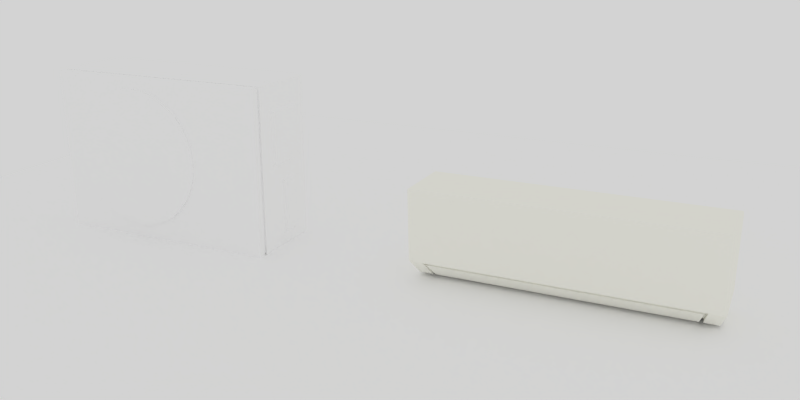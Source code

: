 # Source: air-conditioning-baked.blend  (saved by Blender 2.70.0; exported with 4.5.12 LTS)
import bpy
from mathutils import Matrix  # noqa: F401  (used for matrix-valued properties, if any)

bpy.ops.wm.read_factory_settings(use_empty=True)
scene = bpy.context.scene
scene.name = 'Scene'

# ---- collections
col_collection_1 = bpy.data.collections.new('Collection 1'); scene.collection.children.link(col_collection_1)

# ---- materials (node trees are filled in below, after node groups)
mat_whitefloor = bpy.data.materials.new('whitefloor')
mat_whitefloor.alpha_threshold = 0.0
mat_whitefloor.use_transparent_shadow = False
mat_whitefloor.diffuse_color = (1.0, 1.0, 1.0, 1.0)
mat_whitefloor.roughness = 0.5
mat_whitefloor.line_color = (0.0, 0.0, 0.0, 1.0)
mat_beige_baked = bpy.data.materials.new('beige-baked')
mat_beige_baked.alpha_threshold = 0.0
mat_beige_baked.use_transparent_shadow = False
mat_beige_baked.diffuse_color = (1.0, 0.997, 0.9209, 1.0)
mat_beige_baked.roughness = 0.5
mat_beige_baked.specular_intensity = 0.0
mat_beige_baked.line_color = (0.0, 0.0, 0.0, 1.0)
mat_material = bpy.data.materials.new('Material')
mat_material.alpha_threshold = 0.0
mat_material.use_transparent_shadow = False
mat_material.diffuse_color = (1.0, 1.0, 1.0, 1.0)
mat_material.roughness = 0.5
mat_material.specular_intensity = 0.0
mat_material.line_color = (0.0, 0.0, 0.0, 1.0)

# ---- material node trees

# ---- world
world_world = bpy.data.worlds.new('World'); scene.world = world_world
world_world.color = (0.65, 0.65, 0.65)
world_world.use_sun_shadow = False
world_world.sun_shadow_jitter_overblur = 0.0
world_world.cycles.sampling_method = 'MANUAL'
world_world.cycles.sample_map_resolution = 256

# ---- cameras
cam_camera = bpy.data.cameras.new('Camera')
cam_camera.clip_end = 100.0
cam_camera.lens = 35.0
cam_camera.sensor_width = 32.0
cam_camera.sensor_height = 18.0
cam_camera.dof.focus_distance = 0.0
cam_camera.dof.aperture_fstop = 128.0

# ---- meshes
me_plane = bpy.data.meshes.new('Plane')
me_plane.from_pydata([(-1.0, -1.0, 0.0), (1.0, -1.0, 0.0), (-1.0, 1.0, 0.0), (1.0, 1.0, 0.0)], [], [(0, 1, 3, 2)])
me_plane.materials.append(mat_whitefloor)
me_plane.use_remesh_preserve_volume = False
me_plane.use_remesh_preserve_attributes = False
me_plane.use_mirror_vertex_groups = False
me_plane.update()
me_cube_001 = bpy.data.meshes.new('Cube.001')
me_cube_001.from_pydata([(-4.274, -0.4164, -1.313), (-4.274, 0.9549, -1.425), (4.274, 0.9549, -1.425), (4.274, -0.4164, -1.313), (-4.416, -0.9937, 1.407), (-4.416, 0.9549, 1.407), (4.416, 0.9549, 1.407), (4.416, -0.9937, 1.407), (-4.425, -0.8684, -0.8313), (-4.425, 0.9549, -0.8313), (4.425, 0.9549, -0.8313), (4.425, -0.8684, -0.8313), (-4.382, 0.9549, 1.425), (-3.977, 0.9549, 1.425), (3.977, 0.9549, 1.425), (4.382, 0.9549, 1.425), (4.233, 0.9549, -1.425), (3.842, 0.9549, -1.425), (-3.842, 0.9549, -1.425), (-4.233, 0.9549, -1.425), (4.382, -1.007, 1.425), (3.977, -1.007, 1.425), (-3.977, -1.007, 1.425), (-4.382, -1.007, 1.425), (-4.233, -0.4431, -1.313), (-3.842, -0.4431, -1.313), (3.842, -0.4431, -1.313), (4.233, -0.4431, -1.313), (4.382, 0.9549, -0.8313), (3.977, 0.9549, -0.8313), (-3.977, 0.9549, -0.8313), (-4.382, 0.9549, -0.8313), (-4.382, -0.895, -0.8313), (-3.977, -0.895, -0.8313), (3.977, -0.895, -0.8313), (4.382, -0.895, -0.8313), (-4.425, -0.9952, 1.369), (-4.425, 0.9549, 1.369), (4.425, 0.9549, 1.369), (4.425, -0.9952, 1.369), (-4.382, 0.9549, 1.369), (-3.977, 0.9549, 1.369), (3.977, 0.9549, 1.369), (4.382, 0.9549, 1.369), (4.382, -1.022, 1.369), (3.977, -1.022, 1.369), (-3.977, -1.022, 1.369), (-4.382, -1.022, 1.369), (-4.416, 0.05687, 1.407), (-4.274, 0.2477, -1.425), (4.416, 0.05687, 1.407), (4.274, 0.2477, -1.425), (-4.425, 0.1161, -0.8313), (4.425, 0.1161, -0.8313), (-4.233, 0.2413, -1.425), (-3.842, 0.2413, -1.425), (3.842, 0.2413, -1.425), (4.233, 0.2413, -1.425), (4.382, 0.0505, 1.425), (3.977, 0.0505, 1.425), (-3.977, 0.0505, 1.425), (-4.382, 0.0505, 1.425), (-4.425, 0.05835, 1.369), (4.425, 0.05835, 1.369), (-3.739, -0.4352, -1.313), (3.739, -0.4352, -1.313), (-3.871, -0.8647, -0.8959), (3.871, -0.8647, -0.8959), (-3.739, 0.1556, -1.425), (3.739, 0.1556, -1.425), (-3.842, -0.3823, -1.215), (3.842, -0.3823, -1.215), (-3.977, -0.8342, -0.7867), (3.977, -0.8342, -0.7867), (-3.842, 0.3021, -1.327), (3.842, 0.3021, -1.327), (-3.739, -0.3744, -1.215), (3.739, -0.3744, -1.215), (-3.871, -0.8039, -0.8514), (3.871, -0.8039, -0.8514), (-3.739, 0.2165, -1.327), (3.739, 0.2165, -1.327), (-4.382, 0.9549, -0.755), (-3.977, 0.9549, -0.755), (3.977, 0.9549, -0.755), (4.382, 0.9549, -0.755), (4.382, -0.9046, -0.755), (3.977, -0.9046, -0.755), (-3.977, -0.9046, -0.755), (-4.382, -0.9046, -0.755), (-4.425, -0.878, -0.755), (-4.425, 0.9549, -0.755), (4.425, 0.9549, -0.755), (4.425, -0.878, -0.755), (-4.425, 0.1141, -0.755), (4.425, 0.1141, -0.755)], [], [(52, 9, 1, 49), (28, 10, 2, 16), (53, 11, 3, 51), (32, 8, 0, 24), (57, 16, 2, 51), (61, 12, 5, 48), (94, 91, 9, 52), (85, 92, 10, 28), (95, 93, 11, 53), (89, 90, 8, 32), (9, 31, 19, 1), (31, 30, 18, 19), (30, 29, 17, 18), (29, 28, 16, 17), (11, 35, 27, 3), (35, 34, 26, 27), (65, 69, 81, 77), (33, 32, 24, 25), (49, 1, 19, 54), (54, 19, 18, 55), (55, 18, 17, 56), (56, 17, 16, 57), (50, 6, 15, 58), (58, 15, 14, 59), (59, 14, 13, 60), (60, 13, 12, 61), (91, 82, 31, 9), (82, 83, 30, 31), (83, 84, 29, 30), (84, 85, 28, 29), (93, 86, 35, 11), (86, 87, 34, 35), (87, 88, 33, 34), (88, 89, 32, 33), (48, 5, 37, 62), (15, 6, 38, 43), (50, 7, 39, 63), (23, 4, 36, 47), (5, 12, 40, 37), (12, 13, 41, 40), (13, 14, 42, 41), (14, 15, 43, 42), (7, 20, 44, 39), (20, 21, 45, 44), (21, 22, 46, 45), (22, 23, 47, 46), (8, 52, 49, 0), (10, 53, 51, 2), (27, 57, 51, 3), (23, 61, 48, 4), (90, 94, 52, 8), (92, 95, 53, 10), (0, 49, 54, 24), (24, 54, 55, 25), (33, 25, 70, 72), (26, 56, 57, 27), (7, 50, 58, 20), (20, 58, 59, 21), (21, 59, 60, 22), (22, 60, 61, 23), (4, 48, 62, 36), (6, 50, 63, 38), (67, 66, 64, 65), (64, 68, 69, 65), (66, 67, 79, 78), (69, 68, 80, 81), (55, 56, 75, 74), (67, 65, 77, 79), (72, 70, 76, 78), (74, 75, 81, 80), (75, 71, 77, 81), (71, 73, 79, 77), (70, 74, 80, 76), (73, 72, 78, 79), (56, 26, 71, 75), (26, 34, 73, 71), (68, 64, 76, 80), (25, 55, 74, 70), (64, 66, 78, 76), (34, 33, 72, 73), (62, 37, 91, 94), (43, 38, 92, 85), (63, 39, 93, 95), (47, 36, 90, 89), (37, 40, 82, 91), (40, 41, 83, 82), (41, 42, 84, 83), (42, 43, 85, 84), (39, 44, 86, 93), (44, 45, 87, 86), (45, 46, 88, 87), (46, 47, 89, 88), (36, 62, 94, 90), (38, 63, 95, 92)])
_uv = me_cube_001.uv_layers.new(name='UVMap-baked')
_uv.uv.foreach_set('vector', [0.8448, 0.01831, 0.904, 0.03286, 0.8847, 0.06189, 0.8474, 0.05918, 0.907, 0.2373, 0.9044, 0.2392, 0.8917, 0.206, 0.8931, 0.2039, 0.843, 0.2392, 0.7784, 0.2231, 0.8154, 0.1997, 0.8549, 0.2002, 0.7746, 0.02047, 0.7773, 0.01858, 0.8082, 0.05044, 0.8058, 0.05249, 0.8547, 0.1978, 0.8931, 0.2039, 0.8917, 0.206, 0.8549, 0.2002, 0.8418, 0.1206, 0.898, 0.1206, 0.898, 0.1229, 0.8422, 0.1229, 0.8247, 0.3894, 0.7725, 0.3894, 0.7725, 0.3847, 0.8245, 0.3847, 0.1552, 0.2844, 0.1583, 0.2844, 0.1583, 0.2901, 0.1552, 0.2901, 0.8416, 0.2525, 0.78, 0.2525, 0.7806, 0.2478, 0.8417, 0.2478, 0.1254, 0.3149, 0.1217, 0.3147, 0.1215, 0.309, 0.1253, 0.3092, 0.904, 0.03286, 0.9061, 0.03523, 0.8856, 0.06427, 0.8847, 0.06189, 0.9061, 0.03523, 0.9225, 0.05802, 0.8916, 0.08593, 0.8856, 0.06427, 0.1924, 0.02393, 0.721, 0.02393, 0.712, 0.06339, 0.2014, 0.06339, 0.9289, 0.2182, 0.907, 0.2373, 0.8931, 0.2039, 0.9039, 0.1825, 0.7784, 0.2231, 0.7762, 0.2206, 0.8136, 0.1972, 0.8154, 0.1997, 0.9617, 0.6753, 0.9048, 0.6751, 0.8815, 0.5778, 0.941, 0.5777, 0.7032, 0.1933, 0.6899, 0.1406, 0.6956, 0.1301, 0.7191, 0.1915, 0.1599, 0.08417, 0.1306, 0.09019, 0.1316, 0.04009, 0.1599, 0.03427, 0.8474, 0.05918, 0.8847, 0.06189, 0.8856, 0.06427, 0.8467, 0.06152, 0.8467, 0.06152, 0.8856, 0.06427, 0.8916, 0.08593, 0.8441, 0.08593, 0.2014, 0.1108, 0.2014, 0.06339, 0.712, 0.06339, 0.712, 0.1108, 0.8574, 0.1738, 0.9039, 0.1825, 0.8931, 0.2039, 0.8547, 0.1978, 0.8539, 0.1383, 0.9096, 0.1383, 0.9096, 0.1407, 0.8535, 0.1407, 0.8535, 0.1407, 0.9096, 0.1407, 0.9096, 0.1658, 0.8535, 0.1658, 0.8784, 0.8807, 0.8784, 0.9769, 0.03259, 0.9769, 0.03259, 0.8807, 0.8418, 0.09548, 0.898, 0.09548, 0.898, 0.1206, 0.8418, 0.1206, 0.07232, 0.3555, 0.07547, 0.3555, 0.07547, 0.3611, 0.07232, 0.3611, 0.07547, 0.3555, 0.1054, 0.3555, 0.1054, 0.3611, 0.07547, 0.3611, 0.1653, 0.5084, 0.7358, 0.5084, 0.7358, 0.5184, 0.1653, 0.5184, 0.1252, 0.2844, 0.1552, 0.2844, 0.1552, 0.2901, 0.1252, 0.2901, 0.1086, 0.01723, 0.1049, 0.01738, 0.105, 0.01171, 0.1088, 0.01154, 0.1049, 0.01738, 0.07501, 0.01709, 0.07507, 0.0114, 0.105, 0.01171, 0.7449, 0.2958, 0.1741, 0.2958, 0.174, 0.2858, 0.7449, 0.2858, 0.1558, 0.3147, 0.1254, 0.3149, 0.1253, 0.3092, 0.1557, 0.3089, 0.8422, 0.1229, 0.898, 0.1229, 0.898, 0.1254, 0.8423, 0.1254, 0.1552, 0.1231, 0.1576, 0.1245, 0.1583, 0.1273, 0.1552, 0.1273, 0.8539, 0.1383, 0.7887, 0.1383, 0.7886, 0.1359, 0.854, 0.1359, 0.1249, 0.4753, 0.1222, 0.474, 0.1215, 0.471, 0.1252, 0.471, 0.07302, 0.1955, 0.07547, 0.1942, 0.07547, 0.1984, 0.07232, 0.1984, 0.07547, 0.1942, 0.1054, 0.1942, 0.1054, 0.1984, 0.07547, 0.1984, 0.1652, 0.3462, 0.7357, 0.3462, 0.7358, 0.3561, 0.1653, 0.3561, 0.1252, 0.1231, 0.1552, 0.1231, 0.1552, 0.1273, 0.1252, 0.1273, 0.1081, 0.1768, 0.1054, 0.1782, 0.105, 0.1738, 0.1088, 0.1739, 0.1054, 0.1782, 0.07512, 0.1794, 0.07495, 0.1749, 0.105, 0.1738, 0.7371, 0.3143, 0.1663, 0.3143, 0.1662, 0.3044, 0.7371, 0.3044, 0.1548, 0.4766, 0.1249, 0.4753, 0.1252, 0.471, 0.155, 0.4722, 0.7773, 0.01858, 0.8448, 0.01831, 0.8474, 0.05918, 0.8082, 0.05044, 0.9044, 0.2392, 0.843, 0.2392, 0.8549, 0.2002, 0.8917, 0.206, 0.8136, 0.1972, 0.8547, 0.1978, 0.8549, 0.2002, 0.8154, 0.1997, 0.7762, 0.1206, 0.8418, 0.1206, 0.8422, 0.1229, 0.7771, 0.1229, 0.8862, 0.3895, 0.8247, 0.3894, 0.8245, 0.3847, 0.8856, 0.3847, 0.8937, 0.2525, 0.8416, 0.2525, 0.8417, 0.2478, 0.8937, 0.2478, 0.8082, 0.05044, 0.8474, 0.05918, 0.8467, 0.06152, 0.8058, 0.05249, 0.8058, 0.05249, 0.8467, 0.06152, 0.8441, 0.08593, 0.8004, 0.07712, 0.1902, 0.2632, 0.1701, 0.1845, 0.1837, 0.1844, 0.1969, 0.2521, 0.8141, 0.1728, 0.8574, 0.1738, 0.8547, 0.1978, 0.8136, 0.1972, 0.7887, 0.1383, 0.8539, 0.1383, 0.8535, 0.1407, 0.7879, 0.1407, 0.7879, 0.1407, 0.8535, 0.1407, 0.8535, 0.1658, 0.7879, 0.1658, 0.8784, 0.7683, 0.8784, 0.8807, 0.03259, 0.8807, 0.03259, 0.7683, 0.7762, 0.09548, 0.8418, 0.09548, 0.8418, 0.1206, 0.7762, 0.1206, 0.7771, 0.1229, 0.8422, 0.1229, 0.8423, 0.1254, 0.777, 0.1254, 0.9096, 0.1383, 0.8539, 0.1383, 0.854, 0.1359, 0.9096, 0.1359, 0.6971, 0.2502, 0.211, 0.2351, 0.2081, 0.1863, 0.7032, 0.1933, 0.2081, 0.1863, 0.2219, 0.138, 0.6899, 0.1406, 0.7032, 0.1933, 0.2389, 0.3233, 0.6667, 0.3233, 0.6667, 0.3307, 0.2389, 0.3307, 0.6899, 0.1406, 0.2219, 0.138, 0.2174, 0.13, 0.6956, 0.1301, 0.2014, 0.1108, 0.712, 0.1108, 0.702, 0.1226, 0.2099, 0.1192, 0.6971, 0.2502, 0.7032, 0.1933, 0.7191, 0.1915, 0.7033, 0.2566, 0.1969, 0.2521, 0.1837, 0.1844, 0.194, 0.1837, 0.2046, 0.2453, 0.2099, 0.1192, 0.702, 0.1226, 0.6956, 0.1301, 0.2174, 0.13, 0.702, 0.1226, 0.7303, 0.1926, 0.7191, 0.1915, 0.6956, 0.1301, 0.7303, 0.1926, 0.7129, 0.2673, 0.7033, 0.2566, 0.7191, 0.1915, 0.1837, 0.1844, 0.2099, 0.1192, 0.2174, 0.13, 0.194, 0.1837, 0.7129, 0.2673, 0.1969, 0.2521, 0.2046, 0.2453, 0.7033, 0.2566, 0.712, 0.1108, 0.7452, 0.193, 0.7303, 0.1926, 0.702, 0.1226, 0.7452, 0.193, 0.7193, 0.2764, 0.7129, 0.2673, 0.7303, 0.1926, 0.2219, 0.138, 0.2081, 0.1863, 0.194, 0.1837, 0.2174, 0.13, 0.1701, 0.1845, 0.2014, 0.1108, 0.2099, 0.1192, 0.1837, 0.1844, 0.2081, 0.1863, 0.211, 0.2351, 0.2046, 0.2453, 0.194, 0.1837, 0.7193, 0.2764, 0.1902, 0.2632, 0.1969, 0.2521, 0.7129, 0.2673, 0.8281, 0.5212, 0.7725, 0.5212, 0.7725, 0.3894, 0.8247, 0.3894, 0.1552, 0.1273, 0.1583, 0.1273, 0.1583, 0.2844, 0.1552, 0.2844, 0.8381, 0.3843, 0.7727, 0.3843, 0.78, 0.2525, 0.8416, 0.2525, 0.1252, 0.471, 0.1215, 0.471, 0.1217, 0.3147, 0.1254, 0.3149, 0.07232, 0.1984, 0.07547, 0.1984, 0.07547, 0.3555, 0.07232, 0.3555, 0.07547, 0.1984, 0.1054, 0.1984, 0.1054, 0.3555, 0.07547, 0.3555, 0.1653, 0.3561, 0.7358, 0.3561, 0.7358, 0.5084, 0.1653, 0.5084, 0.1252, 0.1273, 0.1552, 0.1273, 0.1552, 0.2844, 0.1252, 0.2844, 0.1088, 0.1739, 0.105, 0.1738, 0.1049, 0.01738, 0.1086, 0.01723, 0.105, 0.1738, 0.07495, 0.1749, 0.07501, 0.01709, 0.1049, 0.01738, 0.8392, 0.7527, 0.04196, 0.7527, 0.04196, 0.5396, 0.8392, 0.5396, 0.155, 0.4722, 0.1252, 0.471, 0.1254, 0.3149, 0.1558, 0.3147, 0.8934, 0.5212, 0.8281, 0.5212, 0.8247, 0.3894, 0.8862, 0.3895, 0.8937, 0.3843, 0.8381, 0.3843, 0.8416, 0.2525, 0.8937, 0.2525])
me_cube_001.materials.append(mat_beige_baked)
me_cube_001.use_remesh_preserve_volume = False
me_cube_001.use_remesh_preserve_attributes = False
me_cube_001.use_mirror_vertex_groups = False
me_cube_001.update()
me_cube = bpy.data.meshes.new('Cube')
me_cube.from_pydata([(3.766, 1.44, 2.641), (3.766, 1.44, -2.725), (-3.85, 1.44, -2.725), (-3.85, 1.44, 2.641), (3.766, -1.323, 2.641), (3.766, -1.323, -2.725), (-3.85, -1.323, -2.725), (-3.85, -1.323, 2.641), (3.766, -1.098, 2.641), (3.766, -1.098, -2.725), (-3.85, -1.098, -2.725), (-3.85, -1.098, 2.641), (3.766, -0.9801, 2.641), (3.766, -0.9801, -2.725), (-3.85, -0.9801, -2.725), (-3.85, -0.9801, 2.641), (3.705, -1.098, 2.577), (3.705, -1.098, -2.662), (-3.79, -1.098, -2.662), (-3.79, -1.098, 2.577), (3.705, -0.9801, 2.577), (3.705, -0.9801, -2.662), (-3.79, -0.9801, -2.662), (-3.79, -0.9801, 2.577), (3.766, 0.876, 2.641), (3.766, -0.4161, 2.641), (-0.8795, -1.323, 2.266), (-0.8795, -1.405, 2.266), (-0.4375, -1.323, 2.222), (-0.4375, -1.405, 2.222), (-0.01241, -1.323, 2.093), (-0.01241, -1.405, 2.093), (0.3793, -1.323, 1.884), (0.3793, -1.405, 1.884), (0.7226, -1.323, 1.602), (0.7226, -1.405, 1.602), (1.004, -1.323, 1.259), (1.004, -1.405, 1.259), (1.214, -1.323, 0.8671), (1.214, -1.405, 0.8671), (1.343, -1.323, 0.442), (1.343, -1.405, 0.442), (1.386, -1.323, -5.979e-07), (1.386, -1.405, -1.336e-06), (1.343, -1.323, -0.442), (1.343, -1.405, -0.442), (1.214, -1.323, -0.8671), (1.214, -1.405, -0.8671), (1.004, -1.323, -1.259), (1.004, -1.405, -1.259), (0.7226, -1.323, -1.602), (0.7226, -1.405, -1.602), (0.3793, -1.323, -1.884), (0.3793, -1.405, -1.884), (-0.01241, -1.323, -2.093), (-0.01241, -1.405, -2.093), (-0.4375, -1.323, -2.222), (-0.4375, -1.405, -2.222), (-0.8795, -1.323, -2.266), (-0.8795, -1.405, -2.266), (-1.321, -1.323, -2.222), (-1.321, -1.405, -2.222), (-1.747, -1.323, -2.093), (-1.747, -1.405, -2.093), (-2.138, -1.323, -1.884), (-2.138, -1.405, -1.884), (-2.482, -1.323, -1.602), (-2.482, -1.405, -1.602), (-2.763, -1.323, -1.259), (-2.763, -1.405, -1.259), (-2.973, -1.323, -0.8671), (-2.973, -1.405, -0.8671), (-3.102, -1.323, -0.442), (-3.102, -1.405, -0.442), (-3.145, -1.323, 1.419e-06), (-3.145, -1.405, 6.806e-07), (-3.102, -1.323, 0.442), (-3.102, -1.405, 0.442), (-2.973, -1.323, 0.8671), (-2.973, -1.405, 0.8671), (-2.763, -1.323, 1.259), (-2.763, -1.405, 1.259), (-2.482, -1.323, 1.602), (-2.482, -1.405, 1.602), (-2.138, -1.323, 1.884), (-2.138, -1.405, 1.884), (-1.747, -1.323, 2.093), (-1.747, -1.405, 2.093), (-1.321, -1.323, 2.222), (-1.321, -1.405, 2.222), (3.766, -0.4161, -2.725), (3.766, 0.876, -2.725), (-3.85, -0.4161, -2.725), (-3.85, 0.876, -2.725), (-3.85, -0.4161, 2.641), (-3.85, 0.876, 2.641), (3.766, 1.44, 1.825), (3.766, 1.44, 0.008489), (-3.85, 1.44, 0.00849), (-3.85, 1.44, 1.825), (3.766, -1.323, 1.825), (3.766, -1.323, 0.008487), (-3.85, -1.323, 0.00849), (-3.85, -1.323, 1.825), (3.766, -1.098, 1.825), (3.766, -1.098, 0.008488), (-3.85, -1.098, 0.00849), (-3.85, -1.098, 1.825), (3.766, -0.9801, 1.825), (3.766, -0.9801, 0.008488), (-3.85, -0.9801, 0.00849), (-3.85, -0.9801, 1.825), (3.705, -1.098, 1.783), (3.705, -1.098, 0.00829), (-3.79, -1.098, 0.008292), (-3.79, -1.098, 1.783), (3.705, -0.9801, 1.783), (3.705, -0.9801, 0.00829), (-3.79, -0.9801, 0.008292), (-3.79, -0.9801, 1.783), (-3.85, -0.4161, 0.00849), (-3.85, -0.4161, 1.825), (-3.85, 0.876, 0.00849), (-3.85, 0.876, 1.825), (3.766, -0.4161, 1.825), (3.766, -0.4161, 0.008488), (3.766, 0.876, 1.825), (3.766, 0.876, 0.008488), (3.863, -0.3676, 1.757), (3.863, -0.3676, 0.07679), (3.863, 0.8274, 1.757), (3.863, 0.8274, 0.07679), (3.766, 1.44, -0.4978), (3.766, -1.323, -0.4978), (3.766, -1.098, -0.4978), (3.766, -0.9801, -0.4978), (3.705, -1.098, -0.4862), (3.705, -0.9801, -0.4862), (-3.85, -0.9801, -0.4978), (-3.85, -1.098, -0.4978), (-3.85, -1.323, -0.4978), (-3.85, 1.44, -0.4978), (3.766, 0.1295, -0.4978), (-3.85, 0.876, -0.4978), (3.766, 0.6618, -0.4978), (-3.85, -0.4161, -0.4978), (-3.79, -0.9801, -0.4862), (-3.79, -1.098, -0.4862), (3.766, 1.44, -2.371), (3.766, -1.323, -2.371), (3.766, -1.098, -2.371), (3.766, -0.9801, -2.371), (3.705, -1.098, -2.316), (3.705, -0.9801, -2.316), (-3.85, -0.9801, -2.371), (-3.85, -1.098, -2.371), (-3.85, -1.323, -2.371), (-3.85, 1.44, -2.371), (3.766, 0.1295, -2.371), (-3.85, 0.876, -2.371), (3.766, 0.6618, -2.371), (-3.85, -0.4161, -2.371), (-3.79, -0.9801, -2.316), (-3.79, -1.098, -2.316), (3.855, 0.1636, -0.6178), (3.855, 0.6277, -0.6178), (3.855, 0.1636, -2.251), (3.855, 0.6277, -2.251), (3.587, 0.818, 2.699), (3.587, -0.3581, 2.699), (-3.671, -0.3581, 2.699), (-3.671, 0.818, 2.699), (-0.04221, 1.44, 2.641), (-0.04221, 1.44, -2.725), (-0.04221, -1.323, 2.641), (-0.04222, -1.323, -2.725), (-0.04222, -1.098, -2.725), (-0.04221, -1.098, 2.641), (-0.04221, -0.9801, 2.641), (-0.04222, -0.9801, -2.725), (-0.04222, -1.098, -2.662), (-0.04221, -1.098, 2.577), (-0.04221, -0.9801, 2.577), (-0.04222, -0.9801, -2.662), (-0.04221, -1.323, 0.008489), (-0.04221, -1.323, 1.825), (-0.04221, 1.44, 0.008489), (-0.04221, 1.44, 1.825), (-0.04222, -0.4161, -2.725), (-0.04221, 0.876, -2.725), (-0.04221, 0.876, 2.641), (-0.04221, -0.4161, 2.641), (-0.04221, 1.44, -0.4978), (-0.04221, -1.323, -0.4978), (-0.04221, 1.44, -2.371), (-0.04222, -1.323, -2.371), (-0.04221, 0.818, 2.699), (-0.04221, -0.3581, 2.699)], [], [(194, 173, 2, 157), (195, 156, 6, 175), (150, 149, 5, 9), (176, 175, 6, 10), (107, 103, 7, 11), (190, 172, 3, 95), (178, 15, 23, 182), (108, 12, 20, 116), (179, 13, 21, 183), (174, 177, 11, 7), (154, 14, 22, 162), (158, 151, 13, 90), (188, 179, 14, 92), (121, 111, 15, 94), (153, 152, 17, 21), (183, 180, 18, 22), (119, 115, 19, 23), (181, 182, 23, 19), (177, 8, 16, 181), (107, 11, 19, 115), (176, 10, 18, 180), (150, 9, 17, 152), (193, 140, 156, 195), (8, 104, 112, 16), (26, 27, 29, 28), (134, 133, 149, 150), (106, 107, 115, 114), (28, 29, 31, 30), (159, 161, 145, 143), (139, 106, 114, 147), (30, 31, 33, 32), (97, 127, 144, 132), (118, 114, 115, 119), (32, 33, 35, 34), (127, 125, 142, 144), (146, 147, 114, 118), (34, 35, 37, 36), (157, 159, 143, 141), (116, 112, 113, 117), (36, 37, 39, 38), (155, 156, 140, 139), (20, 16, 112, 116), (38, 39, 41, 40), (151, 135, 137, 153), (120, 110, 111, 121), (40, 41, 43, 42), (161, 154, 138, 145), (145, 138, 110, 120), (42, 43, 45, 44), (162, 163, 147, 146), (124, 108, 109, 125), (44, 45, 47, 46), (155, 139, 147, 163), (25, 12, 108, 124), (46, 47, 49, 48), (105, 134, 136, 113), (111, 110, 118, 119), (48, 49, 51, 50), (117, 113, 136, 137), (15, 111, 119, 23), (50, 51, 53, 52), (125, 109, 135, 142), (109, 108, 116, 117), (52, 53, 55, 54), (110, 138, 146, 118), (135, 109, 117, 137), (54, 55, 57, 56), (105, 101, 133, 134), (106, 102, 103, 107), (56, 57, 59, 58), (184, 102, 140, 193), (139, 140, 102, 106), (58, 59, 61, 60), (186, 192, 141, 98), (104, 100, 101, 105), (60, 61, 63, 62), (127, 126, 130, 131), (8, 4, 100, 104), (62, 63, 65, 64), (124, 125, 129, 128), (185, 103, 102, 184), (64, 65, 67, 66), (126, 124, 128, 130), (174, 7, 103, 185), (66, 67, 69, 68), (130, 128, 129, 131), (187, 186, 98, 99), (68, 69, 71, 70), (96, 126, 127, 97), (172, 187, 99, 3), (70, 71, 73, 72), (0, 24, 126, 96), (123, 121, 94, 95), (72, 73, 75, 74), (125, 127, 131, 129), (99, 123, 95, 3), (74, 75, 77, 76), (24, 25, 124, 126), (189, 188, 92, 93), (76, 77, 79, 78), (98, 122, 123, 99), (173, 189, 93, 2), (78, 79, 81, 80), (141, 143, 122, 98), (160, 158, 90, 91), (80, 81, 83, 82), (122, 120, 121, 123), (148, 160, 91, 1), (82, 83, 85, 84), (143, 145, 120, 122), (25, 24, 168, 169), (84, 85, 87, 86), (29, 27, 89, 87, 85, 83, 81, 79, 77, 75, 73, 71, 69, 67, 65, 63, 61, 59, 57, 55, 53, 51, 49, 47, 45, 43, 41, 39, 37, 35, 33, 31), (88, 89, 27, 26), (86, 87, 89, 88), (192, 194, 157, 141), (104, 105, 113, 112), (178, 191, 94, 15), (138, 154, 162, 146), (142, 135, 151, 158), (137, 136, 152, 153), (134, 150, 152, 136), (93, 92, 161, 159), (2, 93, 159, 157), (10, 6, 156, 155), (13, 151, 153, 21), (92, 14, 154, 161), (22, 18, 163, 162), (10, 155, 163, 18), (158, 160, 167, 166), (132, 144, 160, 148), (165, 164, 166, 167), (160, 144, 165, 167), (142, 158, 166, 164), (144, 142, 164, 165), (197, 196, 171, 170), (95, 94, 170, 171), (191, 25, 169, 197), (190, 95, 171, 196), (148, 1, 173, 194), (149, 195, 175, 5), (9, 5, 175, 176), (24, 0, 172, 190), (12, 178, 182, 20), (14, 179, 183, 22), (4, 8, 177, 174), (90, 13, 179, 188), (21, 17, 180, 183), (16, 20, 182, 181), (11, 177, 181, 19), (9, 176, 180, 17), (133, 193, 195, 149), (101, 184, 193, 133), (97, 132, 192, 186), (100, 185, 184, 101), (4, 174, 185, 100), (96, 97, 186, 187), (0, 96, 187, 172), (91, 90, 188, 189), (1, 91, 189, 173), (132, 148, 194, 192), (12, 25, 191, 178), (169, 168, 196, 197), (94, 191, 197, 170), (24, 190, 196, 168)])
_uv = me_cube.uv_layers.new(name='UVMap')
_uv.uv.foreach_set('vector', [0.2598, 0.6198, 0.2598, 0.5967, 0.508, 0.5967, 0.508, 0.6198, 0.1549, 0.3214, 0.006564, 0.3214, 0.006564, 0.3076, 0.1549, 0.3076, 0.3559, 0.541, 0.3559, 0.5482, 0.3445, 0.5483, 0.3445, 0.541, 0.6931, 0.1662, 0.6848, 0.1662, 0.6848, 0.02397, 0.6931, 0.02397, 0.1769, 0.5673, 0.1769, 0.5599, 0.2036, 0.5599, 0.2036, 0.5673, 0.5273, 0.2901, 0.5273, 0.3062, 0.4186, 0.3062, 0.4186, 0.2901, 0.5268, 0.2287, 0.4181, 0.2287, 0.4215, 0.2249, 0.5268, 0.2249, 0.4923, 0.5314, 0.5189, 0.531, 0.5169, 0.533, 0.491, 0.5334, 0.7077, 0.1661, 0.7077, 0.3083, 0.7028, 0.3038, 0.7028, 0.1661, 0.5268, 0.2111, 0.5268, 0.2175, 0.418, 0.2175, 0.418, 0.2111, 0.03923, 0.5751, 0.02761, 0.5751, 0.02969, 0.5731, 0.04104, 0.5731, 0.3566, 0.4967, 0.3559, 0.5333, 0.3445, 0.5333, 0.3446, 0.5151, 0.7288, 0.1661, 0.7077, 0.1661, 0.7077, 0.02389, 0.7288, 0.02389, 0.9448, 0.3186, 0.9824, 0.3186, 0.9824, 0.373, 0.9448, 0.373, 0.3577, 0.5353, 0.3577, 0.5391, 0.3465, 0.5391, 0.3465, 0.5353, 0.7028, 0.1661, 0.698, 0.1661, 0.698, 0.02852, 0.7028, 0.02852, 0.1755, 0.5731, 0.1755, 0.5692, 0.2015, 0.5692, 0.2015, 0.5731, 0.5268, 0.2213, 0.5268, 0.2249, 0.4215, 0.2249, 0.4215, 0.2213, 0.5268, 0.2175, 0.6355, 0.2175, 0.632, 0.2213, 0.5268, 0.2213, 0.1769, 0.5673, 0.2036, 0.5673, 0.2015, 0.5692, 0.1755, 0.5692, 0.6931, 0.1662, 0.6931, 0.02397, 0.698, 0.02852, 0.698, 0.1661, 0.3559, 0.541, 0.3445, 0.541, 0.3465, 0.5391, 0.3577, 0.5391, 0.1549, 0.3944, 0.006565, 0.3944, 0.006564, 0.3214, 0.1549, 0.3214, 0.519, 0.5388, 0.4925, 0.5393, 0.4911, 0.5373, 0.5169, 0.5369, 0.5505, 0.1792, 0.5501, 0.1777, 0.566, 0.1717, 0.5667, 0.1731, 0.4163, 0.5408, 0.4164, 0.5481, 0.3559, 0.5482, 0.3559, 0.541, 0.1173, 0.5673, 0.1769, 0.5673, 0.1755, 0.5692, 0.1173, 0.5692, 0.5667, 0.1731, 0.566, 0.1717, 0.5805, 0.1625, 0.5815, 0.1638, 0.8586, 0.03873, 0.9448, 0.03873, 0.9448, 0.1637, 0.8586, 0.1637, 0.1007, 0.5673, 0.1173, 0.5673, 0.1173, 0.5692, 0.1011, 0.5692, 0.5815, 0.1638, 0.5805, 0.1625, 0.5929, 0.1507, 0.594, 0.1517, 0.4307, 0.4512, 0.4317, 0.4692, 0.4151, 0.477, 0.4148, 0.4517, 0.1173, 0.5731, 0.1173, 0.5692, 0.1755, 0.5692, 0.1755, 0.5731, 0.594, 0.1517, 0.5929, 0.1507, 0.6026, 0.1366, 0.604, 0.1373, 0.4317, 0.4692, 0.432, 0.5145, 0.4151, 0.4967, 0.4151, 0.477, 0.1011, 0.5731, 0.1011, 0.5692, 0.1173, 0.5692, 0.1173, 0.5731, 0.604, 0.1373, 0.6026, 0.1366, 0.6094, 0.1207, 0.6109, 0.1212, 0.821, 0.03873, 0.8586, 0.03873, 0.8586, 0.1637, 0.821, 0.1637, 0.491, 0.5334, 0.4911, 0.5373, 0.4327, 0.5386, 0.4326, 0.5348, 0.6109, 0.1212, 0.6094, 0.1207, 0.6128, 0.1039, 0.6144, 0.104, 0.03923, 0.5673, 0.03923, 0.5599, 0.1007, 0.5599, 0.1007, 0.5673, 0.5169, 0.533, 0.5169, 0.5369, 0.4911, 0.5373, 0.491, 0.5334, 0.6144, 0.104, 0.6128, 0.1039, 0.6129, 0.08658, 0.6145, 0.08644, 0.3559, 0.5333, 0.4162, 0.5332, 0.4166, 0.5351, 0.3577, 0.5353, 0.9448, 0.1974, 0.9824, 0.1974, 0.9824, 0.3186, 0.9448, 0.3186, 0.6145, 0.08644, 0.6129, 0.08658, 0.6095, 0.06959, 0.611, 0.06914, 0.9448, 0.03873, 0.9824, 0.03873, 0.9824, 0.1637, 0.9448, 0.1637, 0.9448, 0.1637, 0.9824, 0.1637, 0.9824, 0.1974, 0.9448, 0.1974, 0.611, 0.06914, 0.6095, 0.06959, 0.6028, 0.05357, 0.6042, 0.05282, 0.04104, 0.5731, 0.04104, 0.5692, 0.1011, 0.5692, 0.1011, 0.5731, 0.4918, 0.5133, 0.4923, 0.5314, 0.4325, 0.5328, 0.432, 0.5145, 0.6042, 0.05282, 0.6028, 0.05357, 0.5931, 0.03914, 0.5943, 0.03812, 0.03923, 0.5673, 0.1007, 0.5673, 0.1011, 0.5692, 0.04104, 0.5692, 0.5187, 0.5135, 0.5189, 0.531, 0.4923, 0.5314, 0.4918, 0.5133, 0.5943, 0.03812, 0.5931, 0.03914, 0.5807, 0.02687, 0.5817, 0.02563, 0.4327, 0.5406, 0.4163, 0.5408, 0.4167, 0.5389, 0.4327, 0.5386, 0.1769, 0.5751, 0.1173, 0.5751, 0.1173, 0.5731, 0.1755, 0.5731, 0.5817, 0.02563, 0.5807, 0.02687, 0.5661, 0.01725, 0.5669, 0.01584, 0.4326, 0.5348, 0.4327, 0.5386, 0.4167, 0.5389, 0.4166, 0.5351, 0.2036, 0.5751, 0.1769, 0.5751, 0.1755, 0.5731, 0.2015, 0.5731, 0.5669, 0.01584, 0.5661, 0.01725, 0.5499, 0.01064, 0.5504, 0.009109, 0.432, 0.5145, 0.4325, 0.5328, 0.4162, 0.5332, 0.4151, 0.4967, 0.4325, 0.5328, 0.4923, 0.5314, 0.491, 0.5334, 0.4326, 0.5348, 0.5504, 0.009109, 0.5499, 0.01064, 0.5327, 0.007284, 0.5329, 0.005695, 0.1173, 0.5751, 0.1007, 0.5751, 0.1011, 0.5731, 0.1173, 0.5731, 0.4162, 0.5332, 0.4325, 0.5328, 0.4326, 0.5348, 0.4166, 0.5351, 0.5329, 0.005695, 0.5327, 0.007284, 0.5152, 0.007223, 0.5151, 0.005636, 0.4327, 0.5406, 0.4328, 0.5479, 0.4164, 0.5481, 0.4163, 0.5408, 0.1173, 0.5673, 0.1173, 0.5599, 0.1769, 0.5599, 0.1769, 0.5673, 0.5151, 0.005636, 0.5152, 0.007223, 0.498, 0.01013, 0.4976, 0.008596, 0.1549, 0.4141, 0.006565, 0.4141, 0.006565, 0.3944, 0.1549, 0.3944, 0.1007, 0.5673, 0.1007, 0.5599, 0.1173, 0.5599, 0.1173, 0.5673, 0.4976, 0.008596, 0.498, 0.01013, 0.4818, 0.01644, 0.481, 0.01499, 0.2598, 0.7749, 0.2598, 0.7419, 0.508, 0.7419, 0.508, 0.7749, 0.4925, 0.5393, 0.4926, 0.5466, 0.4328, 0.5479, 0.4327, 0.5406, 0.481, 0.01499, 0.4818, 0.01644, 0.4671, 0.02585, 0.4662, 0.02462, 0.4317, 0.4692, 0.4919, 0.4684, 0.4881, 0.4722, 0.4359, 0.4725, 0.519, 0.5388, 0.5192, 0.5461, 0.4926, 0.5466, 0.4925, 0.5393, 0.4662, 0.02462, 0.4671, 0.02585, 0.4549, 0.03783, 0.4536, 0.03683, 0.4918, 0.5133, 0.432, 0.5145, 0.4358, 0.5107, 0.4877, 0.5101, 0.1549, 0.4849, 0.006565, 0.4849, 0.006565, 0.4141, 0.1549, 0.4141, 0.4536, 0.03683, 0.4549, 0.03783, 0.4453, 0.05198, 0.4439, 0.05124, 0.4919, 0.4684, 0.4918, 0.5133, 0.4877, 0.5101, 0.4881, 0.4722, 0.1549, 0.5167, 0.006565, 0.5167, 0.006565, 0.4849, 0.1549, 0.4849, 0.4439, 0.05124, 0.4453, 0.05198, 0.4387, 0.06776, 0.4372, 0.06731, 0.4881, 0.4722, 0.4877, 0.5101, 0.4358, 0.5107, 0.4359, 0.4725, 0.2598, 0.8933, 0.2598, 0.7749, 0.508, 0.7749, 0.508, 0.8933, 0.4372, 0.06731, 0.4387, 0.06776, 0.4354, 0.08461, 0.4338, 0.08447, 0.4917, 0.4494, 0.4919, 0.4684, 0.4317, 0.4692, 0.4307, 0.4512, 0.2598, 0.9465, 0.2598, 0.8933, 0.508, 0.8933, 0.508, 0.9465, 0.4338, 0.08447, 0.4354, 0.08461, 0.4355, 0.1018, 0.4339, 0.102, 0.5198, 0.4497, 0.5196, 0.4691, 0.4919, 0.4684, 0.4917, 0.4494, 0.8586, 0.3186, 0.9448, 0.3186, 0.9448, 0.373, 0.8586, 0.373, 0.4339, 0.102, 0.4355, 0.1018, 0.439, 0.1188, 0.4375, 0.1192, 0.432, 0.5145, 0.4317, 0.4692, 0.4359, 0.4725, 0.4358, 0.5107, 0.821, 0.3186, 0.8586, 0.3186, 0.8586, 0.373, 0.821, 0.373, 0.4375, 0.1192, 0.439, 0.1188, 0.4458, 0.1347, 0.4444, 0.1355, 0.5196, 0.4691, 0.5187, 0.5135, 0.4918, 0.5133, 0.4919, 0.4684, 0.777, 0.1661, 0.7288, 0.1661, 0.7288, 0.02389, 0.777, 0.02389, 0.4444, 0.1355, 0.4458, 0.1347, 0.4556, 0.149, 0.4544, 0.15, 0.821, 0.1974, 0.8586, 0.1974, 0.8586, 0.3186, 0.821, 0.3186, 0.7981, 0.1661, 0.777, 0.1661, 0.777, 0.02389, 0.7981, 0.02389, 0.4544, 0.15, 0.4556, 0.149, 0.4681, 0.1612, 0.4671, 0.1624, 0.821, 0.1637, 0.8586, 0.1637, 0.8586, 0.1974, 0.821, 0.1974, 0.3562, 0.4769, 0.3566, 0.4967, 0.3446, 0.5151, 0.3446, 0.47, 0.4671, 0.1624, 0.4681, 0.1612, 0.4827, 0.1706, 0.482, 0.1721, 0.8586, 0.1974, 0.9448, 0.1974, 0.9448, 0.3186, 0.8586, 0.3186, 0.3556, 0.4523, 0.3562, 0.4769, 0.3446, 0.47, 0.3445, 0.4523, 0.482, 0.1721, 0.4827, 0.1706, 0.499, 0.1771, 0.4985, 0.1786, 0.8586, 0.1637, 0.9448, 0.1637, 0.9448, 0.1974, 0.8586, 0.1974, 0.6356, 0.2448, 0.6361, 0.2901, 0.629, 0.2867, 0.6287, 0.2482, 0.4985, 0.1786, 0.499, 0.1771, 0.5161, 0.1803, 0.5159, 0.1819, 0.8677, 0.8944, 0.8255, 0.9103, 0.7813, 0.9174, 0.7357, 0.9173, 0.6904, 0.9087, 0.6475, 0.8916, 0.6088, 0.8666, 0.5758, 0.8345, 0.5499, 0.7966, 0.5319, 0.7545, 0.5226, 0.7098, 0.5224, 0.6643, 0.5311, 0.6197, 0.5485, 0.578, 0.5738, 0.5407, 0.6063, 0.509, 0.645, 0.4841, 0.688, 0.4674, 0.7333, 0.4598, 0.7796, 0.4599, 0.825, 0.4688, 0.8678, 0.4862, 0.9064, 0.5117, 0.9392, 0.5441, 0.9649, 0.5822, 0.9826, 0.6246, 0.9915, 0.6695, 0.9913, 0.7152, 0.9822, 0.7598, 0.9643, 0.8016, 0.9385, 0.8389, 0.9059, 0.8703, 0.5335, 0.1819, 0.5333, 0.1804, 0.5501, 0.1777, 0.5505, 0.1792, 0.5159, 0.1819, 0.5161, 0.1803, 0.5333, 0.1804, 0.5335, 0.1819, 0.2598, 0.7419, 0.2598, 0.6198, 0.508, 0.6198, 0.508, 0.7419, 0.4925, 0.5393, 0.4327, 0.5406, 0.4327, 0.5386, 0.4911, 0.5373, 0.5268, 0.2287, 0.5268, 0.2448, 0.4181, 0.2448, 0.4181, 0.2287, 0.1007, 0.5751, 0.03923, 0.5751, 0.04104, 0.5731, 0.1011, 0.5731, 0.4151, 0.4967, 0.4162, 0.5332, 0.3559, 0.5333, 0.3566, 0.4967, 0.4166, 0.5351, 0.4167, 0.5389, 0.3577, 0.5391, 0.3577, 0.5353, 0.4163, 0.5408, 0.3559, 0.541, 0.3577, 0.5391, 0.4167, 0.5389, 0.8586, 0.01512, 0.9448, 0.01512, 0.9448, 0.03873, 0.8586, 0.03873, 0.821, 0.01512, 0.8586, 0.01512, 0.8586, 0.03873, 0.821, 0.03873, 0.02761, 0.5673, 0.02761, 0.5599, 0.03923, 0.5599, 0.03923, 0.5673, 0.3445, 0.5333, 0.3559, 0.5333, 0.3577, 0.5353, 0.3465, 0.5353, 0.9448, 0.01512, 0.9824, 0.01512, 0.9824, 0.03873, 0.9448, 0.03873, 0.02969, 0.5731, 0.02969, 0.5692, 0.04104, 0.5692, 0.04104, 0.5731, 0.02761, 0.5673, 0.03923, 0.5673, 0.04104, 0.5692, 0.02969, 0.5692, 0.3566, 0.4967, 0.3562, 0.4769, 0.3615, 0.4797, 0.3612, 0.4937, 0.4148, 0.4517, 0.4151, 0.477, 0.3562, 0.4769, 0.3556, 0.4523, 0.4104, 0.48, 0.4099, 0.4939, 0.3612, 0.4937, 0.3615, 0.4797, 0.3562, 0.4769, 0.4151, 0.477, 0.4104, 0.48, 0.3615, 0.4797, 0.4151, 0.4967, 0.3566, 0.4967, 0.3612, 0.4937, 0.4099, 0.4939, 0.4151, 0.477, 0.4151, 0.4967, 0.4099, 0.4939, 0.4104, 0.48, 0.5579, 0.3292, 0.5587, 0.4172, 0.3263, 0.4171, 0.3256, 0.3292, 0.4186, 0.2901, 0.4181, 0.2448, 0.4251, 0.2481, 0.4255, 0.2867, 0.5268, 0.2448, 0.6356, 0.2448, 0.6287, 0.2482, 0.5269, 0.2481, 0.5273, 0.2901, 0.4186, 0.2901, 0.4255, 0.2867, 0.5272, 0.2867, 0.01152, 0.6198, 0.01152, 0.5967, 0.2598, 0.5967, 0.2598, 0.6198, 0.3033, 0.3214, 0.1549, 0.3214, 0.1549, 0.3076, 0.3033, 0.3076, 0.6931, 0.3084, 0.6848, 0.3084, 0.6848, 0.1662, 0.6931, 0.1662, 0.6361, 0.2901, 0.6361, 0.3062, 0.5273, 0.3062, 0.5273, 0.2901, 0.6356, 0.2287, 0.5268, 0.2287, 0.5268, 0.2249, 0.632, 0.2249, 0.7077, 0.02389, 0.7077, 0.1661, 0.7028, 0.1661, 0.7028, 0.02852, 0.6355, 0.2111, 0.6355, 0.2175, 0.5268, 0.2175, 0.5268, 0.2111, 0.7288, 0.3083, 0.7077, 0.3083, 0.7077, 0.1661, 0.7288, 0.1661, 0.7028, 0.3038, 0.698, 0.3038, 0.698, 0.1661, 0.7028, 0.1661, 0.632, 0.2213, 0.632, 0.2249, 0.5268, 0.2249, 0.5268, 0.2213, 0.418, 0.2175, 0.5268, 0.2175, 0.5268, 0.2213, 0.4215, 0.2213, 0.6931, 0.3084, 0.6931, 0.1662, 0.698, 0.1661, 0.698, 0.3038, 0.3791, 0.1373, 0.1092, 0.1373, 0.1092, 0.004521, 0.3791, 0.004521, 0.3791, 0.1732, 0.1092, 0.1732, 0.1092, 0.1373, 0.3791, 0.1373, 0.01152, 0.7749, 0.01152, 0.7419, 0.2598, 0.7419, 0.2598, 0.7749, 0.3791, 0.302, 0.1092, 0.302, 0.1092, 0.1732, 0.3791, 0.1732, 0.3033, 0.5167, 0.1549, 0.5167, 0.1549, 0.4849, 0.3033, 0.4849, 0.01152, 0.8933, 0.01152, 0.7749, 0.2598, 0.7749, 0.2598, 0.8933, 0.01152, 0.9465, 0.01152, 0.8933, 0.2598, 0.8933, 0.2598, 0.9465, 0.777, 0.3083, 0.7288, 0.3083, 0.7288, 0.1661, 0.777, 0.1661, 0.7981, 0.3083, 0.777, 0.3083, 0.777, 0.1661, 0.7981, 0.1661, 0.01152, 0.7419, 0.01152, 0.6198, 0.2598, 0.6198, 0.2598, 0.7419, 0.6356, 0.2287, 0.6356, 0.2448, 0.5268, 0.2448, 0.5268, 0.2287, 0.7903, 0.3292, 0.791, 0.4172, 0.5587, 0.4172, 0.5579, 0.3292, 0.4181, 0.2448, 0.5268, 0.2448, 0.5269, 0.2481, 0.4251, 0.2481, 0.6361, 0.2901, 0.5273, 0.2901, 0.5272, 0.2867, 0.629, 0.2867])
me_cube.materials.append(mat_material)
me_cube.use_remesh_preserve_volume = False
me_cube.use_remesh_preserve_attributes = False
me_cube.use_mirror_vertex_groups = False
me_cube.update()

# ---- objects
ob_plane = bpy.data.objects.new('Plane', me_plane)
ob_camera = bpy.data.objects.new('Camera', cam_camera)
ob_internal_unit = bpy.data.objects.new('internal-unit', me_cube_001)
ob_external_unit = bpy.data.objects.new('external-unit', me_cube)

# ---- transforms, parenting, visibility, modifiers, constraints
ob_plane.location = (-0.9133, 0.0, 0.0)
ob_plane.scale = (16.95, 16.95, 16.95)
ob_plane.lineart.crease_threshold = 0.0
ob_camera.location = (11.69, -22.58, 10.24)
ob_camera.rotation_euler = (1.256, -9.85e-07, 0.441)
ob_camera.scale = (1.0, 1.0, 1.0)
ob_camera.lineart.crease_threshold = 0.0
ob_internal_unit.location = (6.156, 0.0, 1.425)
ob_internal_unit.lineart.crease_threshold = 0.0
ob_external_unit.location = (-6.937, 0.0, 2.725)
ob_external_unit.lock_rotations_4d = False
ob_external_unit.empty_display_type = 'ARROWS'
ob_external_unit.lineart.crease_threshold = 0.0

# ---- collection membership
col_collection_1.objects.link(ob_plane)
col_collection_1.objects.link(ob_camera)
col_collection_1.objects.link(ob_internal_unit)
col_collection_1.objects.link(ob_external_unit)

# ---- scene / render settings (as saved in the file)
scene.camera = ob_camera
scene.frame_start = 1; scene.frame_end = 250; scene.frame_set(1)
scene.render.engine = 'BLENDER_EEVEE_NEXT'
scene.render.image_settings.compression = 100
scene.render.resolution_x = 480
scene.render.resolution_y = 240
scene.render.dither_intensity = 0.0
scene.render.use_bake_clear = False
scene.render.bake_margin = 2
scene.cycles.use_denoising = False
scene.cycles.samples = 10
scene.cycles.sampling_pattern = 'TABULATED_SOBOL'
scene.cycles.light_sampling_threshold = 0.0
scene.cycles.use_adaptive_sampling = False
scene.cycles.use_light_tree = False
scene.cycles.blur_glossy = 0.0
scene.cycles.volume_bounces = 1
scene.cycles.pixel_filter_type = 'GAUSSIAN'
scene.cycles.sample_clamp_indirect = 0.0
scene.view_settings.view_transform = 'Standard'
bpy.context.view_layer.update()
